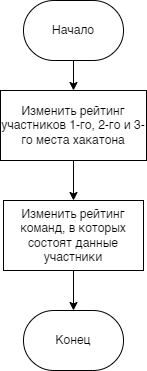

The diagram above was exported from draw.io. Its source (the exported page's mxGraphModel, read from the mxfile embedded in the PNG):
<mxGraphModel dx="1018" dy="595" grid="1" gridSize="10" guides="1" tooltips="1" connect="1" arrows="1" fold="1" page="1" pageScale="1" pageWidth="225" pageHeight="400" math="0" shadow="0">
  <root>
    <mxCell id="WIyWlLk6GJQsqaUBKTNV-0" />
    <mxCell id="WIyWlLk6GJQsqaUBKTNV-1" parent="WIyWlLk6GJQsqaUBKTNV-0" />
    <mxCell id="eVOZY3iqcrOoGgUSn7FQ-0" value="Начало" style="strokeWidth=1;html=1;shape=mxgraph.flowchart.terminator;whiteSpace=wrap;" parent="WIyWlLk6GJQsqaUBKTNV-1" vertex="1">
      <mxGeometry x="63" y="10" width="100" height="60" as="geometry" />
    </mxCell>
    <mxCell id="eVOZY3iqcrOoGgUSn7FQ-6" value="" style="edgeStyle=orthogonalEdgeStyle;rounded=0;orthogonalLoop=1;jettySize=auto;html=1;" parent="WIyWlLk6GJQsqaUBKTNV-1" source="eVOZY3iqcrOoGgUSn7FQ-1" target="eVOZY3iqcrOoGgUSn7FQ-3" edge="1">
      <mxGeometry relative="1" as="geometry" />
    </mxCell>
    <mxCell id="eVOZY3iqcrOoGgUSn7FQ-1" value="Изменить рейтинг участников 1-го, 2-го и 3-го места хакатона" style="rounded=0;whiteSpace=wrap;html=1;" parent="WIyWlLk6GJQsqaUBKTNV-1" vertex="1">
      <mxGeometry x="40" y="100" width="146" height="70" as="geometry" />
    </mxCell>
    <mxCell id="eVOZY3iqcrOoGgUSn7FQ-2" value="" style="endArrow=classic;html=1;rounded=0;exitX=0.5;exitY=1;exitDx=0;exitDy=0;exitPerimeter=0;entryX=0.5;entryY=0;entryDx=0;entryDy=0;" parent="WIyWlLk6GJQsqaUBKTNV-1" source="eVOZY3iqcrOoGgUSn7FQ-0" target="eVOZY3iqcrOoGgUSn7FQ-1" edge="1">
      <mxGeometry width="50" height="50" relative="1" as="geometry">
        <mxPoint x="126" y="280" as="sourcePoint" />
        <mxPoint x="176" y="230" as="targetPoint" />
      </mxGeometry>
    </mxCell>
    <mxCell id="eVOZY3iqcrOoGgUSn7FQ-7" value="" style="edgeStyle=orthogonalEdgeStyle;rounded=0;orthogonalLoop=1;jettySize=auto;html=1;" parent="WIyWlLk6GJQsqaUBKTNV-1" source="eVOZY3iqcrOoGgUSn7FQ-3" target="eVOZY3iqcrOoGgUSn7FQ-4" edge="1">
      <mxGeometry relative="1" as="geometry" />
    </mxCell>
    <mxCell id="eVOZY3iqcrOoGgUSn7FQ-3" value="Изменить рейтинг команд, в которых состоят данные участники" style="rounded=0;whiteSpace=wrap;html=1;strokeWidth=1;" parent="WIyWlLk6GJQsqaUBKTNV-1" vertex="1">
      <mxGeometry x="43" y="210" width="140" height="70" as="geometry" />
    </mxCell>
    <mxCell id="eVOZY3iqcrOoGgUSn7FQ-4" value="Конец" style="strokeWidth=1;html=1;shape=mxgraph.flowchart.terminator;whiteSpace=wrap;" parent="WIyWlLk6GJQsqaUBKTNV-1" vertex="1">
      <mxGeometry x="63" y="320" width="100" height="60" as="geometry" />
    </mxCell>
  </root>
</mxGraphModel>